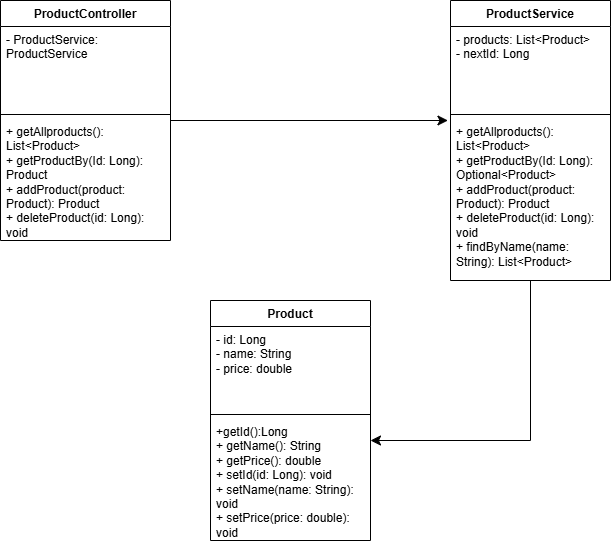

The diagram above was exported from draw.io. Its source (the exported page's mxGraphModel, read from the mxfile embedded in the PNG):
<mxGraphModel dx="1401" dy="564" grid="1" gridSize="10" guides="1" tooltips="1" connect="1" arrows="1" fold="1" page="1" pageScale="1" pageWidth="850" pageHeight="1100" math="0" shadow="0">
  <root>
    <mxCell id="0" />
    <mxCell id="1" parent="0" />
    <mxCell id="M_f4IVxwbG9av5_xv0zf-1" parent="1" style="swimlane;fontStyle=1;align=center;verticalAlign=top;childLayout=stackLayout;horizontal=1;startSize=26;horizontalStack=0;resizeParent=1;resizeParentMax=0;resizeLast=0;collapsible=1;marginBottom=0;whiteSpace=wrap;html=1;" value="ProductController" vertex="1">
      <mxGeometry height="240" width="170" x="90" y="200" as="geometry" />
    </mxCell>
    <mxCell id="M_f4IVxwbG9av5_xv0zf-2" parent="M_f4IVxwbG9av5_xv0zf-1" style="text;strokeColor=none;fillColor=none;align=left;verticalAlign=top;spacingLeft=4;spacingRight=4;overflow=hidden;rotatable=0;points=[[0,0.5],[1,0.5]];portConstraint=eastwest;whiteSpace=wrap;html=1;" value="- ProductService: ProductService" vertex="1">
      <mxGeometry height="84" width="170" y="26" as="geometry" />
    </mxCell>
    <mxCell id="M_f4IVxwbG9av5_xv0zf-3" parent="M_f4IVxwbG9av5_xv0zf-1" style="line;strokeWidth=1;fillColor=none;align=left;verticalAlign=middle;spacingTop=-1;spacingLeft=3;spacingRight=3;rotatable=0;labelPosition=right;points=[];portConstraint=eastwest;strokeColor=inherit;" value="" vertex="1">
      <mxGeometry height="8" width="170" y="110" as="geometry" />
    </mxCell>
    <mxCell id="M_f4IVxwbG9av5_xv0zf-4" parent="M_f4IVxwbG9av5_xv0zf-1" style="text;strokeColor=none;fillColor=none;align=left;verticalAlign=top;spacingLeft=4;spacingRight=4;overflow=hidden;rotatable=0;points=[[0,0.5],[1,0.5]];portConstraint=eastwest;whiteSpace=wrap;html=1;" value="+ getAllproducts(): List&amp;lt;Product&amp;gt;&lt;div&gt;+ getProductBy(Id: Long): Product&lt;/div&gt;&lt;div&gt;+ addProduct(product: Product): Product&lt;/div&gt;&lt;div&gt;+ deleteProduct(id: Long): void&lt;/div&gt;" vertex="1">
      <mxGeometry height="122" width="170" y="118" as="geometry" />
    </mxCell>
    <mxCell id="M_f4IVxwbG9av5_xv0zf-23" edge="1" parent="1" source="M_f4IVxwbG9av5_xv0zf-7" style="edgeStyle=orthogonalEdgeStyle;curved=0;rounded=0;orthogonalLoop=1;jettySize=auto;html=1;fontSize=12;startSize=8;endSize=8;" target="M_f4IVxwbG9av5_xv0zf-19" value="">
      <mxGeometry relative="1" x="0.0019" as="geometry">
        <Array as="points">
          <mxPoint x="620" y="640" />
        </Array>
      </mxGeometry>
    </mxCell>
    <mxCell id="M_f4IVxwbG9av5_xv0zf-7" parent="1" style="swimlane;fontStyle=1;align=center;verticalAlign=top;childLayout=stackLayout;horizontal=1;startSize=26;horizontalStack=0;resizeParent=1;resizeParentMax=0;resizeLast=0;collapsible=1;marginBottom=0;whiteSpace=wrap;html=1;" value="ProductService" vertex="1">
      <mxGeometry height="280" width="160" x="540" y="200" as="geometry" />
    </mxCell>
    <mxCell id="M_f4IVxwbG9av5_xv0zf-8" parent="M_f4IVxwbG9av5_xv0zf-7" style="text;strokeColor=none;fillColor=none;align=left;verticalAlign=top;spacingLeft=4;spacingRight=4;overflow=hidden;rotatable=0;points=[[0,0.5],[1,0.5]];portConstraint=eastwest;whiteSpace=wrap;html=1;" value="- products: List&amp;lt;Product&amp;gt;&lt;div&gt;- nextId: Long&lt;/div&gt;" vertex="1">
      <mxGeometry height="84" width="160" y="26" as="geometry" />
    </mxCell>
    <mxCell id="M_f4IVxwbG9av5_xv0zf-9" parent="M_f4IVxwbG9av5_xv0zf-7" style="line;strokeWidth=1;fillColor=none;align=left;verticalAlign=middle;spacingTop=-1;spacingLeft=3;spacingRight=3;rotatable=0;labelPosition=right;points=[];portConstraint=eastwest;strokeColor=inherit;" value="" vertex="1">
      <mxGeometry height="8" width="160" y="110" as="geometry" />
    </mxCell>
    <mxCell id="M_f4IVxwbG9av5_xv0zf-10" parent="M_f4IVxwbG9av5_xv0zf-7" style="text;strokeColor=none;fillColor=none;align=left;verticalAlign=top;spacingLeft=4;spacingRight=4;overflow=hidden;rotatable=0;points=[[0,0.5],[1,0.5]];portConstraint=eastwest;whiteSpace=wrap;html=1;" value="+ getAllproducts(): List&amp;lt;Product&amp;gt;&lt;div&gt;+ getProductBy(Id: Long): Optional&amp;lt;Product&amp;gt;&lt;/div&gt;&lt;div&gt;+ addProduct(product: Product): Product&lt;/div&gt;&lt;div&gt;+ deleteProduct(id: Long): void&lt;/div&gt;&lt;div&gt;+ findByName(name: String): List&amp;lt;Product&amp;gt;&lt;/div&gt;" vertex="1">
      <mxGeometry height="162" width="160" y="118" as="geometry" />
    </mxCell>
    <mxCell id="M_f4IVxwbG9av5_xv0zf-17" edge="1" parent="1" source="M_f4IVxwbG9av5_xv0zf-1" style="edgeStyle=orthogonalEdgeStyle;curved=1;rounded=0;curveGeometry=1;orthogonalLoop=1;jettySize=auto;html=1;exitX=1;exitY=0.5;exitDx=0;exitDy=0;fontSize=12;startSize=8;endSize=8;">
      <mxGeometry relative="1" as="geometry">
        <mxPoint x="537.44" y="320" as="targetPoint" />
      </mxGeometry>
    </mxCell>
    <mxCell id="M_f4IVxwbG9av5_xv0zf-19" parent="1" style="swimlane;fontStyle=1;align=center;verticalAlign=top;childLayout=stackLayout;horizontal=1;startSize=26;horizontalStack=0;resizeParent=1;resizeParentMax=0;resizeLast=0;collapsible=1;marginBottom=0;whiteSpace=wrap;html=1;" value="Product" vertex="1">
      <mxGeometry height="240" width="160" x="300" y="500" as="geometry" />
    </mxCell>
    <mxCell id="M_f4IVxwbG9av5_xv0zf-20" parent="M_f4IVxwbG9av5_xv0zf-19" style="text;strokeColor=none;fillColor=none;align=left;verticalAlign=top;spacingLeft=4;spacingRight=4;overflow=hidden;rotatable=0;points=[[0,0.5],[1,0.5]];portConstraint=eastwest;whiteSpace=wrap;html=1;" value="- id: Long&lt;div&gt;- name: String&lt;/div&gt;&lt;div&gt;- price: double&lt;/div&gt;" vertex="1">
      <mxGeometry height="84" width="160" y="26" as="geometry" />
    </mxCell>
    <mxCell id="M_f4IVxwbG9av5_xv0zf-21" parent="M_f4IVxwbG9av5_xv0zf-19" style="line;strokeWidth=1;fillColor=none;align=left;verticalAlign=middle;spacingTop=-1;spacingLeft=3;spacingRight=3;rotatable=0;labelPosition=right;points=[];portConstraint=eastwest;strokeColor=inherit;" value="" vertex="1">
      <mxGeometry height="8" width="160" y="110" as="geometry" />
    </mxCell>
    <mxCell id="M_f4IVxwbG9av5_xv0zf-22" parent="M_f4IVxwbG9av5_xv0zf-19" style="text;strokeColor=none;fillColor=none;align=left;verticalAlign=top;spacingLeft=4;spacingRight=4;overflow=hidden;rotatable=0;points=[[0,0.5],[1,0.5]];portConstraint=eastwest;whiteSpace=wrap;html=1;" value="+getId():Long&lt;div&gt;+ getName(): String&lt;/div&gt;&lt;div&gt;+ getPrice(): double&lt;/div&gt;&lt;div&gt;+ setId(id: Long): void&lt;/div&gt;&lt;div&gt;+ setName(name: String): void&lt;/div&gt;&lt;div&gt;+ setPrice(price: double): void&lt;/div&gt;" vertex="1">
      <mxGeometry height="122" width="160" y="118" as="geometry" />
    </mxCell>
  </root>
</mxGraphModel>